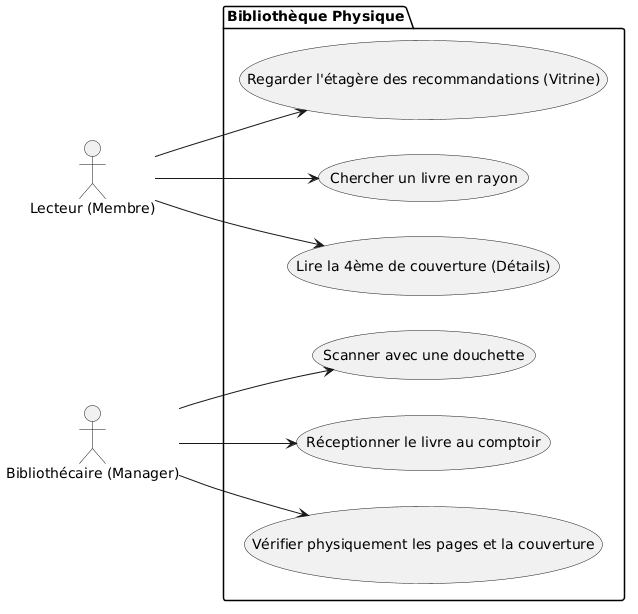

The diagram above was rendered by PlantUML. Its source (embedded in the PNG):
@startuml
left to right direction

actor "Lecteur (Membre)" as M
actor "Bibliothécaire (Manager)" as B

package "Bibliothèque Physique" {
  usecase "Regarder l'étagère des recommandations (Vitrine)" as UC_Vitrine
  usecase "Chercher un livre en rayon" as UC_Rayon
  usecase "Lire la 4ème de couverture (Détails)" as UC_LireDetails
  
  usecase "Scanner avec une douchette" as UC_Douchette
  usecase "Réceptionner le livre au comptoir" as UC_Comptoir
  usecase "Vérifier physiquement les pages et la couverture" as UC_Verifier
}

M --> UC_Vitrine
M --> UC_Rayon
M --> UC_LireDetails

B --> UC_Douchette
B --> UC_Comptoir
B --> UC_Verifier
@enduml